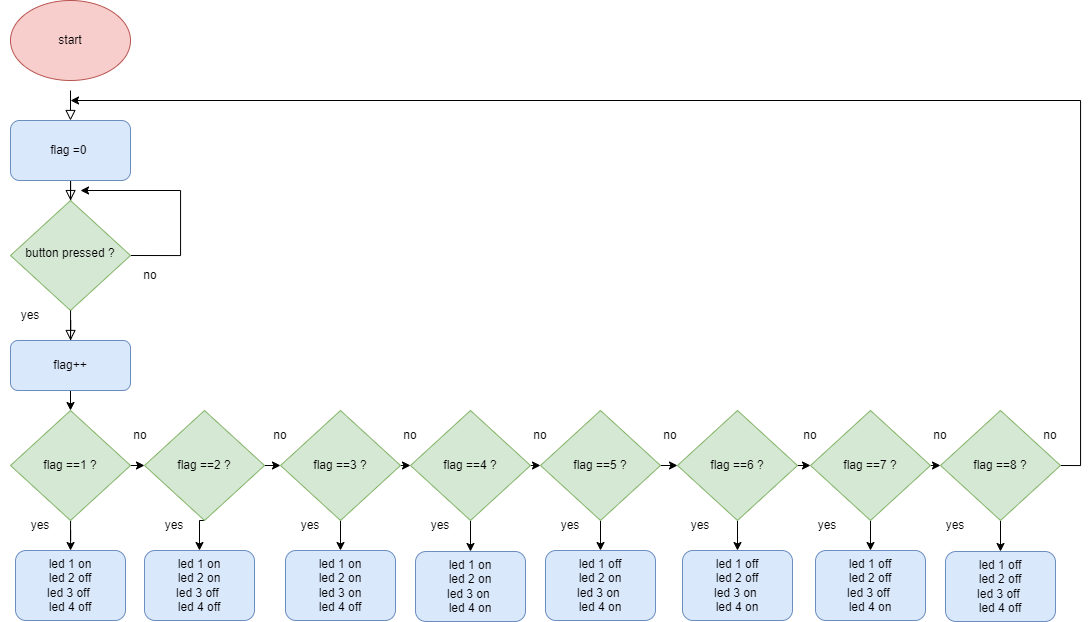

The diagram above was exported from draw.io. Its source (the exported page's mxGraphModel, read from the mxfile embedded in the PNG):
<mxGraphModel dx="1235" dy="636" grid="1" gridSize="10" guides="1" tooltips="1" connect="1" arrows="1" fold="1" page="1" pageScale="1" pageWidth="827" pageHeight="1169" background="#ffffff" math="0" shadow="0">
  <root>
    <mxCell id="WIyWlLk6GJQsqaUBKTNV-0" />
    <mxCell id="WIyWlLk6GJQsqaUBKTNV-1" parent="WIyWlLk6GJQsqaUBKTNV-0" />
    <mxCell id="WIyWlLk6GJQsqaUBKTNV-2" value="" style="rounded=0;html=1;jettySize=auto;orthogonalLoop=1;fontSize=11;endArrow=block;endFill=0;endSize=8;strokeWidth=1;shadow=0;labelBackgroundColor=none;edgeStyle=orthogonalEdgeStyle;" parent="WIyWlLk6GJQsqaUBKTNV-1" target="WIyWlLk6GJQsqaUBKTNV-6" edge="1">
      <mxGeometry relative="1" as="geometry">
        <mxPoint x="220" y="210" as="sourcePoint" />
      </mxGeometry>
    </mxCell>
    <mxCell id="WIyWlLk6GJQsqaUBKTNV-4" value="Yes" style="rounded=0;html=1;jettySize=auto;orthogonalLoop=1;fontSize=11;endArrow=block;endFill=0;endSize=8;strokeWidth=1;shadow=0;labelBackgroundColor=none;edgeStyle=orthogonalEdgeStyle;" parent="WIyWlLk6GJQsqaUBKTNV-1" source="iagv-w0NKzkDSyvTpMid-6" edge="1">
      <mxGeometry y="20" relative="1" as="geometry">
        <mxPoint as="offset" />
        <mxPoint x="220" y="390" as="targetPoint" />
      </mxGeometry>
    </mxCell>
    <mxCell id="iagv-w0NKzkDSyvTpMid-46" style="edgeStyle=orthogonalEdgeStyle;rounded=0;orthogonalLoop=1;jettySize=auto;html=1;exitX=1;exitY=0.5;exitDx=0;exitDy=0;" edge="1" parent="WIyWlLk6GJQsqaUBKTNV-1" source="WIyWlLk6GJQsqaUBKTNV-6">
      <mxGeometry relative="1" as="geometry">
        <mxPoint x="230" y="220" as="targetPoint" />
        <Array as="points">
          <mxPoint x="330" y="285" />
          <mxPoint x="330" y="220" />
        </Array>
      </mxGeometry>
    </mxCell>
    <mxCell id="WIyWlLk6GJQsqaUBKTNV-6" value="button pressed ?" style="rhombus;whiteSpace=wrap;html=1;shadow=0;fontFamily=Helvetica;fontSize=12;align=center;strokeWidth=1;spacing=6;spacingTop=-4;fillColor=#d5e8d4;strokeColor=#82b366;" parent="WIyWlLk6GJQsqaUBKTNV-1" vertex="1">
      <mxGeometry x="160" y="230" width="120" height="110" as="geometry" />
    </mxCell>
    <mxCell id="iagv-w0NKzkDSyvTpMid-0" value="start" style="ellipse;whiteSpace=wrap;html=1;fillColor=#f8cecc;strokeColor=#b85450;" vertex="1" parent="WIyWlLk6GJQsqaUBKTNV-1">
      <mxGeometry x="160" y="30" width="120" height="80" as="geometry" />
    </mxCell>
    <mxCell id="iagv-w0NKzkDSyvTpMid-3" value="" style="rounded=0;html=1;jettySize=auto;orthogonalLoop=1;fontSize=11;endArrow=block;endFill=0;endSize=8;strokeWidth=1;shadow=0;labelBackgroundColor=none;edgeStyle=orthogonalEdgeStyle;" edge="1" parent="WIyWlLk6GJQsqaUBKTNV-1">
      <mxGeometry relative="1" as="geometry">
        <mxPoint x="220" y="120" as="sourcePoint" />
        <mxPoint x="220" y="150" as="targetPoint" />
      </mxGeometry>
    </mxCell>
    <mxCell id="iagv-w0NKzkDSyvTpMid-5" value="flag =0&amp;nbsp;" style="rounded=1;whiteSpace=wrap;html=1;fillColor=#dae8fc;strokeColor=#6c8ebf;" vertex="1" parent="WIyWlLk6GJQsqaUBKTNV-1">
      <mxGeometry x="160" y="150" width="120" height="60" as="geometry" />
    </mxCell>
    <mxCell id="iagv-w0NKzkDSyvTpMid-8" style="edgeStyle=orthogonalEdgeStyle;rounded=0;orthogonalLoop=1;jettySize=auto;html=1;exitX=0.5;exitY=1;exitDx=0;exitDy=0;entryX=0.5;entryY=0;entryDx=0;entryDy=0;" edge="1" parent="WIyWlLk6GJQsqaUBKTNV-1" source="iagv-w0NKzkDSyvTpMid-6" target="iagv-w0NKzkDSyvTpMid-7">
      <mxGeometry relative="1" as="geometry" />
    </mxCell>
    <mxCell id="iagv-w0NKzkDSyvTpMid-10" value="" style="edgeStyle=orthogonalEdgeStyle;rounded=0;orthogonalLoop=1;jettySize=auto;html=1;" edge="1" parent="WIyWlLk6GJQsqaUBKTNV-1" source="iagv-w0NKzkDSyvTpMid-7" target="iagv-w0NKzkDSyvTpMid-9">
      <mxGeometry relative="1" as="geometry" />
    </mxCell>
    <mxCell id="iagv-w0NKzkDSyvTpMid-20" style="edgeStyle=orthogonalEdgeStyle;rounded=0;orthogonalLoop=1;jettySize=auto;html=1;exitX=1;exitY=0.5;exitDx=0;exitDy=0;entryX=0;entryY=0.5;entryDx=0;entryDy=0;" edge="1" parent="WIyWlLk6GJQsqaUBKTNV-1" source="iagv-w0NKzkDSyvTpMid-7" target="iagv-w0NKzkDSyvTpMid-14">
      <mxGeometry relative="1" as="geometry" />
    </mxCell>
    <mxCell id="iagv-w0NKzkDSyvTpMid-7" value="flag ==1 ?" style="rhombus;whiteSpace=wrap;html=1;fillColor=#d5e8d4;strokeColor=#82b366;" vertex="1" parent="WIyWlLk6GJQsqaUBKTNV-1">
      <mxGeometry x="160" y="440" width="120" height="110" as="geometry" />
    </mxCell>
    <mxCell id="iagv-w0NKzkDSyvTpMid-9" value="led 1 on&lt;br&gt;led 2 off&lt;br&gt;led 3 off&amp;nbsp;&lt;br&gt;led 4 off" style="rounded=1;whiteSpace=wrap;html=1;fillColor=#dae8fc;strokeColor=#6c8ebf;" vertex="1" parent="WIyWlLk6GJQsqaUBKTNV-1">
      <mxGeometry x="165" y="580" width="110" height="70" as="geometry" />
    </mxCell>
    <mxCell id="iagv-w0NKzkDSyvTpMid-12" value="" style="rounded=0;html=1;jettySize=auto;orthogonalLoop=1;fontSize=11;endArrow=block;endFill=0;endSize=8;strokeWidth=1;shadow=0;labelBackgroundColor=none;edgeStyle=orthogonalEdgeStyle;" edge="1" parent="WIyWlLk6GJQsqaUBKTNV-1" source="WIyWlLk6GJQsqaUBKTNV-6" target="iagv-w0NKzkDSyvTpMid-6">
      <mxGeometry y="20" relative="1" as="geometry">
        <mxPoint as="offset" />
        <mxPoint x="220" y="340" as="sourcePoint" />
        <mxPoint x="220" y="390" as="targetPoint" />
      </mxGeometry>
    </mxCell>
    <mxCell id="iagv-w0NKzkDSyvTpMid-6" value="flag++" style="rounded=1;whiteSpace=wrap;html=1;fillColor=#dae8fc;strokeColor=#6c8ebf;" vertex="1" parent="WIyWlLk6GJQsqaUBKTNV-1">
      <mxGeometry x="160" y="370" width="120" height="50" as="geometry" />
    </mxCell>
    <mxCell id="iagv-w0NKzkDSyvTpMid-21" style="edgeStyle=orthogonalEdgeStyle;rounded=0;orthogonalLoop=1;jettySize=auto;html=1;exitX=1;exitY=0.5;exitDx=0;exitDy=0;entryX=0;entryY=0.5;entryDx=0;entryDy=0;" edge="1" parent="WIyWlLk6GJQsqaUBKTNV-1" source="iagv-w0NKzkDSyvTpMid-14" target="iagv-w0NKzkDSyvTpMid-15">
      <mxGeometry relative="1" as="geometry" />
    </mxCell>
    <mxCell id="iagv-w0NKzkDSyvTpMid-33" style="edgeStyle=orthogonalEdgeStyle;rounded=0;orthogonalLoop=1;jettySize=auto;html=1;exitX=0.5;exitY=1;exitDx=0;exitDy=0;entryX=0.5;entryY=0;entryDx=0;entryDy=0;" edge="1" parent="WIyWlLk6GJQsqaUBKTNV-1" source="iagv-w0NKzkDSyvTpMid-14" target="iagv-w0NKzkDSyvTpMid-26">
      <mxGeometry relative="1" as="geometry" />
    </mxCell>
    <mxCell id="iagv-w0NKzkDSyvTpMid-14" value="flag ==2 ?" style="rhombus;whiteSpace=wrap;html=1;fillColor=#d5e8d4;strokeColor=#82b366;" vertex="1" parent="WIyWlLk6GJQsqaUBKTNV-1">
      <mxGeometry x="294" y="440" width="120" height="110" as="geometry" />
    </mxCell>
    <mxCell id="iagv-w0NKzkDSyvTpMid-22" style="edgeStyle=orthogonalEdgeStyle;rounded=0;orthogonalLoop=1;jettySize=auto;html=1;exitX=1;exitY=0.5;exitDx=0;exitDy=0;entryX=0;entryY=0.5;entryDx=0;entryDy=0;" edge="1" parent="WIyWlLk6GJQsqaUBKTNV-1" source="iagv-w0NKzkDSyvTpMid-15" target="iagv-w0NKzkDSyvTpMid-16">
      <mxGeometry relative="1" as="geometry" />
    </mxCell>
    <mxCell id="iagv-w0NKzkDSyvTpMid-34" style="edgeStyle=orthogonalEdgeStyle;rounded=0;orthogonalLoop=1;jettySize=auto;html=1;exitX=0.5;exitY=1;exitDx=0;exitDy=0;entryX=0.5;entryY=0;entryDx=0;entryDy=0;" edge="1" parent="WIyWlLk6GJQsqaUBKTNV-1" source="iagv-w0NKzkDSyvTpMid-15" target="iagv-w0NKzkDSyvTpMid-27">
      <mxGeometry relative="1" as="geometry" />
    </mxCell>
    <mxCell id="iagv-w0NKzkDSyvTpMid-15" value="flag ==3 ?" style="rhombus;whiteSpace=wrap;html=1;fillColor=#d5e8d4;strokeColor=#82b366;" vertex="1" parent="WIyWlLk6GJQsqaUBKTNV-1">
      <mxGeometry x="430" y="440" width="120" height="110" as="geometry" />
    </mxCell>
    <mxCell id="iagv-w0NKzkDSyvTpMid-23" style="edgeStyle=orthogonalEdgeStyle;rounded=0;orthogonalLoop=1;jettySize=auto;html=1;exitX=1;exitY=0.5;exitDx=0;exitDy=0;entryX=0;entryY=0.5;entryDx=0;entryDy=0;" edge="1" parent="WIyWlLk6GJQsqaUBKTNV-1" source="iagv-w0NKzkDSyvTpMid-16" target="iagv-w0NKzkDSyvTpMid-19">
      <mxGeometry relative="1" as="geometry" />
    </mxCell>
    <mxCell id="iagv-w0NKzkDSyvTpMid-35" style="edgeStyle=orthogonalEdgeStyle;rounded=0;orthogonalLoop=1;jettySize=auto;html=1;exitX=0.5;exitY=1;exitDx=0;exitDy=0;entryX=0.5;entryY=0;entryDx=0;entryDy=0;" edge="1" parent="WIyWlLk6GJQsqaUBKTNV-1" source="iagv-w0NKzkDSyvTpMid-16" target="iagv-w0NKzkDSyvTpMid-28">
      <mxGeometry relative="1" as="geometry" />
    </mxCell>
    <mxCell id="iagv-w0NKzkDSyvTpMid-16" value="flag ==4 ?" style="rhombus;whiteSpace=wrap;html=1;fillColor=#d5e8d4;strokeColor=#82b366;" vertex="1" parent="WIyWlLk6GJQsqaUBKTNV-1">
      <mxGeometry x="560" y="440" width="120" height="110" as="geometry" />
    </mxCell>
    <mxCell id="iagv-w0NKzkDSyvTpMid-40" style="edgeStyle=orthogonalEdgeStyle;rounded=0;orthogonalLoop=1;jettySize=auto;html=1;exitX=0.5;exitY=1;exitDx=0;exitDy=0;entryX=0.5;entryY=0;entryDx=0;entryDy=0;" edge="1" parent="WIyWlLk6GJQsqaUBKTNV-1" source="iagv-w0NKzkDSyvTpMid-17" target="iagv-w0NKzkDSyvTpMid-31">
      <mxGeometry relative="1" as="geometry" />
    </mxCell>
    <mxCell id="iagv-w0NKzkDSyvTpMid-44" style="edgeStyle=orthogonalEdgeStyle;rounded=0;orthogonalLoop=1;jettySize=auto;html=1;exitX=1;exitY=0.5;exitDx=0;exitDy=0;entryX=0;entryY=0.5;entryDx=0;entryDy=0;" edge="1" parent="WIyWlLk6GJQsqaUBKTNV-1" source="iagv-w0NKzkDSyvTpMid-17" target="iagv-w0NKzkDSyvTpMid-42">
      <mxGeometry relative="1" as="geometry" />
    </mxCell>
    <mxCell id="iagv-w0NKzkDSyvTpMid-17" value="flag ==7 ?" style="rhombus;whiteSpace=wrap;html=1;fillColor=#d5e8d4;strokeColor=#82b366;" vertex="1" parent="WIyWlLk6GJQsqaUBKTNV-1">
      <mxGeometry x="960" y="440" width="120" height="110" as="geometry" />
    </mxCell>
    <mxCell id="iagv-w0NKzkDSyvTpMid-25" style="edgeStyle=orthogonalEdgeStyle;rounded=0;orthogonalLoop=1;jettySize=auto;html=1;exitX=1;exitY=0.5;exitDx=0;exitDy=0;entryX=0;entryY=0.5;entryDx=0;entryDy=0;" edge="1" parent="WIyWlLk6GJQsqaUBKTNV-1" source="iagv-w0NKzkDSyvTpMid-18" target="iagv-w0NKzkDSyvTpMid-17">
      <mxGeometry relative="1" as="geometry" />
    </mxCell>
    <mxCell id="iagv-w0NKzkDSyvTpMid-37" style="edgeStyle=orthogonalEdgeStyle;rounded=0;orthogonalLoop=1;jettySize=auto;html=1;exitX=0.5;exitY=1;exitDx=0;exitDy=0;entryX=0.5;entryY=0;entryDx=0;entryDy=0;" edge="1" parent="WIyWlLk6GJQsqaUBKTNV-1" source="iagv-w0NKzkDSyvTpMid-18" target="iagv-w0NKzkDSyvTpMid-30">
      <mxGeometry relative="1" as="geometry" />
    </mxCell>
    <mxCell id="iagv-w0NKzkDSyvTpMid-18" value="flag ==6 ?" style="rhombus;whiteSpace=wrap;html=1;fillColor=#d5e8d4;strokeColor=#82b366;" vertex="1" parent="WIyWlLk6GJQsqaUBKTNV-1">
      <mxGeometry x="827" y="440" width="120" height="110" as="geometry" />
    </mxCell>
    <mxCell id="iagv-w0NKzkDSyvTpMid-24" style="edgeStyle=orthogonalEdgeStyle;rounded=0;orthogonalLoop=1;jettySize=auto;html=1;exitX=1;exitY=0.5;exitDx=0;exitDy=0;entryX=0;entryY=0.5;entryDx=0;entryDy=0;" edge="1" parent="WIyWlLk6GJQsqaUBKTNV-1" source="iagv-w0NKzkDSyvTpMid-19" target="iagv-w0NKzkDSyvTpMid-18">
      <mxGeometry relative="1" as="geometry" />
    </mxCell>
    <mxCell id="iagv-w0NKzkDSyvTpMid-36" style="edgeStyle=orthogonalEdgeStyle;rounded=0;orthogonalLoop=1;jettySize=auto;html=1;exitX=0.5;exitY=1;exitDx=0;exitDy=0;entryX=0.5;entryY=0;entryDx=0;entryDy=0;" edge="1" parent="WIyWlLk6GJQsqaUBKTNV-1" source="iagv-w0NKzkDSyvTpMid-19" target="iagv-w0NKzkDSyvTpMid-29">
      <mxGeometry relative="1" as="geometry" />
    </mxCell>
    <mxCell id="iagv-w0NKzkDSyvTpMid-19" value="flag ==5 ?" style="rhombus;whiteSpace=wrap;html=1;fillColor=#d5e8d4;strokeColor=#82b366;" vertex="1" parent="WIyWlLk6GJQsqaUBKTNV-1">
      <mxGeometry x="690" y="440" width="120" height="110" as="geometry" />
    </mxCell>
    <mxCell id="iagv-w0NKzkDSyvTpMid-26" value="led 1 on&lt;br&gt;led 2 on&lt;br&gt;led 3 off&amp;nbsp;&lt;br&gt;led 4 off" style="rounded=1;whiteSpace=wrap;html=1;fillColor=#dae8fc;strokeColor=#6c8ebf;" vertex="1" parent="WIyWlLk6GJQsqaUBKTNV-1">
      <mxGeometry x="294" y="580" width="110" height="70" as="geometry" />
    </mxCell>
    <mxCell id="iagv-w0NKzkDSyvTpMid-27" value="led 1 on&lt;br&gt;led 2 on&lt;br&gt;led 3 on&lt;br&gt;led 4 off" style="rounded=1;whiteSpace=wrap;html=1;fillColor=#dae8fc;strokeColor=#6c8ebf;" vertex="1" parent="WIyWlLk6GJQsqaUBKTNV-1">
      <mxGeometry x="435" y="580" width="110" height="70" as="geometry" />
    </mxCell>
    <mxCell id="iagv-w0NKzkDSyvTpMid-28" value="led 1 on&lt;br&gt;led 2 on&lt;br&gt;led 3 on&amp;nbsp;&lt;br&gt;led 4 on" style="rounded=1;whiteSpace=wrap;html=1;fillColor=#dae8fc;strokeColor=#6c8ebf;" vertex="1" parent="WIyWlLk6GJQsqaUBKTNV-1">
      <mxGeometry x="565" y="581" width="110" height="70" as="geometry" />
    </mxCell>
    <mxCell id="iagv-w0NKzkDSyvTpMid-29" value="led 1 off&lt;br&gt;led 2 on&lt;br&gt;led 3 on&amp;nbsp;&lt;br&gt;led 4 on" style="rounded=1;whiteSpace=wrap;html=1;fillColor=#dae8fc;strokeColor=#6c8ebf;" vertex="1" parent="WIyWlLk6GJQsqaUBKTNV-1">
      <mxGeometry x="695" y="580" width="110" height="70" as="geometry" />
    </mxCell>
    <mxCell id="iagv-w0NKzkDSyvTpMid-30" value="led 1 off&lt;br&gt;led 2 off&lt;br&gt;led 3 on&amp;nbsp;&lt;br&gt;led 4 on" style="rounded=1;whiteSpace=wrap;html=1;fillColor=#dae8fc;strokeColor=#6c8ebf;" vertex="1" parent="WIyWlLk6GJQsqaUBKTNV-1">
      <mxGeometry x="832" y="580" width="110" height="70" as="geometry" />
    </mxCell>
    <mxCell id="iagv-w0NKzkDSyvTpMid-31" value="led 1 off&lt;br&gt;led 2 off&lt;br&gt;led 3 off&amp;nbsp;&lt;br&gt;led 4 on" style="rounded=1;whiteSpace=wrap;html=1;fillColor=#dae8fc;strokeColor=#6c8ebf;" vertex="1" parent="WIyWlLk6GJQsqaUBKTNV-1">
      <mxGeometry x="965" y="580" width="110" height="70" as="geometry" />
    </mxCell>
    <mxCell id="iagv-w0NKzkDSyvTpMid-41" style="edgeStyle=orthogonalEdgeStyle;rounded=0;orthogonalLoop=1;jettySize=auto;html=1;exitX=0.5;exitY=1;exitDx=0;exitDy=0;entryX=0.5;entryY=0;entryDx=0;entryDy=0;" edge="1" parent="WIyWlLk6GJQsqaUBKTNV-1" source="iagv-w0NKzkDSyvTpMid-42" target="iagv-w0NKzkDSyvTpMid-43">
      <mxGeometry relative="1" as="geometry" />
    </mxCell>
    <mxCell id="iagv-w0NKzkDSyvTpMid-45" style="edgeStyle=orthogonalEdgeStyle;rounded=0;orthogonalLoop=1;jettySize=auto;html=1;exitX=1;exitY=0.5;exitDx=0;exitDy=0;" edge="1" parent="WIyWlLk6GJQsqaUBKTNV-1" source="iagv-w0NKzkDSyvTpMid-42">
      <mxGeometry relative="1" as="geometry">
        <mxPoint x="220" y="130" as="targetPoint" />
        <Array as="points">
          <mxPoint x="1230" y="495" />
          <mxPoint x="1230" y="130" />
        </Array>
      </mxGeometry>
    </mxCell>
    <mxCell id="iagv-w0NKzkDSyvTpMid-42" value="flag ==8 ?" style="rhombus;whiteSpace=wrap;html=1;fillColor=#d5e8d4;strokeColor=#82b366;" vertex="1" parent="WIyWlLk6GJQsqaUBKTNV-1">
      <mxGeometry x="1090" y="440" width="120" height="110" as="geometry" />
    </mxCell>
    <mxCell id="iagv-w0NKzkDSyvTpMid-43" value="led 1 off&lt;br&gt;led 2 off&lt;br&gt;led 3 off&amp;nbsp;&lt;br&gt;led 4 off" style="rounded=1;whiteSpace=wrap;html=1;fillColor=#dae8fc;strokeColor=#6c8ebf;" vertex="1" parent="WIyWlLk6GJQsqaUBKTNV-1">
      <mxGeometry x="1095" y="581" width="110" height="70" as="geometry" />
    </mxCell>
    <mxCell id="iagv-w0NKzkDSyvTpMid-47" value="no" style="text;html=1;strokeColor=none;fillColor=none;align=center;verticalAlign=middle;whiteSpace=wrap;rounded=0;" vertex="1" parent="WIyWlLk6GJQsqaUBKTNV-1">
      <mxGeometry x="270" y="290" width="60" height="30" as="geometry" />
    </mxCell>
    <mxCell id="iagv-w0NKzkDSyvTpMid-48" value="yes" style="text;html=1;strokeColor=none;fillColor=none;align=center;verticalAlign=middle;whiteSpace=wrap;rounded=0;" vertex="1" parent="WIyWlLk6GJQsqaUBKTNV-1">
      <mxGeometry x="150" y="330" width="60" height="30" as="geometry" />
    </mxCell>
    <mxCell id="iagv-w0NKzkDSyvTpMid-52" style="edgeStyle=orthogonalEdgeStyle;rounded=0;orthogonalLoop=1;jettySize=auto;html=1;exitX=0.5;exitY=1;exitDx=0;exitDy=0;" edge="1" parent="WIyWlLk6GJQsqaUBKTNV-1" source="iagv-w0NKzkDSyvTpMid-48" target="iagv-w0NKzkDSyvTpMid-48">
      <mxGeometry relative="1" as="geometry" />
    </mxCell>
    <mxCell id="iagv-w0NKzkDSyvTpMid-54" value="yes" style="text;html=1;strokeColor=none;fillColor=none;align=center;verticalAlign=middle;whiteSpace=wrap;rounded=0;" vertex="1" parent="WIyWlLk6GJQsqaUBKTNV-1">
      <mxGeometry x="160" y="540" width="60" height="30" as="geometry" />
    </mxCell>
    <mxCell id="iagv-w0NKzkDSyvTpMid-55" value="yes" style="text;html=1;strokeColor=none;fillColor=none;align=center;verticalAlign=middle;whiteSpace=wrap;rounded=0;" vertex="1" parent="WIyWlLk6GJQsqaUBKTNV-1">
      <mxGeometry x="294" y="540" width="60" height="30" as="geometry" />
    </mxCell>
    <mxCell id="iagv-w0NKzkDSyvTpMid-56" value="yes" style="text;html=1;strokeColor=none;fillColor=none;align=center;verticalAlign=middle;whiteSpace=wrap;rounded=0;" vertex="1" parent="WIyWlLk6GJQsqaUBKTNV-1">
      <mxGeometry x="430" y="540" width="60" height="30" as="geometry" />
    </mxCell>
    <mxCell id="iagv-w0NKzkDSyvTpMid-57" value="yes" style="text;html=1;strokeColor=none;fillColor=none;align=center;verticalAlign=middle;whiteSpace=wrap;rounded=0;" vertex="1" parent="WIyWlLk6GJQsqaUBKTNV-1">
      <mxGeometry x="560" y="540" width="60" height="30" as="geometry" />
    </mxCell>
    <mxCell id="iagv-w0NKzkDSyvTpMid-58" value="yes" style="text;html=1;strokeColor=none;fillColor=none;align=center;verticalAlign=middle;whiteSpace=wrap;rounded=0;" vertex="1" parent="WIyWlLk6GJQsqaUBKTNV-1">
      <mxGeometry x="690" y="540" width="60" height="30" as="geometry" />
    </mxCell>
    <mxCell id="iagv-w0NKzkDSyvTpMid-59" value="yes" style="text;html=1;strokeColor=none;fillColor=none;align=center;verticalAlign=middle;whiteSpace=wrap;rounded=0;" vertex="1" parent="WIyWlLk6GJQsqaUBKTNV-1">
      <mxGeometry x="820" y="540" width="60" height="30" as="geometry" />
    </mxCell>
    <mxCell id="iagv-w0NKzkDSyvTpMid-60" value="yes" style="text;html=1;strokeColor=none;fillColor=none;align=center;verticalAlign=middle;whiteSpace=wrap;rounded=0;" vertex="1" parent="WIyWlLk6GJQsqaUBKTNV-1">
      <mxGeometry x="947" y="540" width="60" height="30" as="geometry" />
    </mxCell>
    <mxCell id="iagv-w0NKzkDSyvTpMid-61" value="yes" style="text;html=1;strokeColor=none;fillColor=none;align=center;verticalAlign=middle;whiteSpace=wrap;rounded=0;" vertex="1" parent="WIyWlLk6GJQsqaUBKTNV-1">
      <mxGeometry x="1075" y="540" width="60" height="30" as="geometry" />
    </mxCell>
    <mxCell id="iagv-w0NKzkDSyvTpMid-62" value="no" style="text;html=1;strokeColor=none;fillColor=none;align=center;verticalAlign=middle;whiteSpace=wrap;rounded=0;" vertex="1" parent="WIyWlLk6GJQsqaUBKTNV-1">
      <mxGeometry x="1170" y="450" width="60" height="30" as="geometry" />
    </mxCell>
    <mxCell id="iagv-w0NKzkDSyvTpMid-63" value="no" style="text;html=1;strokeColor=none;fillColor=none;align=center;verticalAlign=middle;whiteSpace=wrap;rounded=0;" vertex="1" parent="WIyWlLk6GJQsqaUBKTNV-1">
      <mxGeometry x="260" y="450" width="60" height="30" as="geometry" />
    </mxCell>
    <mxCell id="iagv-w0NKzkDSyvTpMid-64" value="no" style="text;html=1;strokeColor=none;fillColor=none;align=center;verticalAlign=middle;whiteSpace=wrap;rounded=0;" vertex="1" parent="WIyWlLk6GJQsqaUBKTNV-1">
      <mxGeometry x="400" y="450" width="60" height="30" as="geometry" />
    </mxCell>
    <mxCell id="iagv-w0NKzkDSyvTpMid-65" value="no" style="text;html=1;strokeColor=none;fillColor=none;align=center;verticalAlign=middle;whiteSpace=wrap;rounded=0;" vertex="1" parent="WIyWlLk6GJQsqaUBKTNV-1">
      <mxGeometry x="530" y="450" width="60" height="30" as="geometry" />
    </mxCell>
    <mxCell id="iagv-w0NKzkDSyvTpMid-66" value="no" style="text;html=1;strokeColor=none;fillColor=none;align=center;verticalAlign=middle;whiteSpace=wrap;rounded=0;" vertex="1" parent="WIyWlLk6GJQsqaUBKTNV-1">
      <mxGeometry x="660" y="450" width="60" height="30" as="geometry" />
    </mxCell>
    <mxCell id="iagv-w0NKzkDSyvTpMid-67" value="no" style="text;html=1;strokeColor=none;fillColor=none;align=center;verticalAlign=middle;whiteSpace=wrap;rounded=0;" vertex="1" parent="WIyWlLk6GJQsqaUBKTNV-1">
      <mxGeometry x="790" y="450" width="60" height="30" as="geometry" />
    </mxCell>
    <mxCell id="iagv-w0NKzkDSyvTpMid-68" value="no" style="text;html=1;strokeColor=none;fillColor=none;align=center;verticalAlign=middle;whiteSpace=wrap;rounded=0;" vertex="1" parent="WIyWlLk6GJQsqaUBKTNV-1">
      <mxGeometry x="930" y="450" width="60" height="30" as="geometry" />
    </mxCell>
    <mxCell id="iagv-w0NKzkDSyvTpMid-69" value="no" style="text;html=1;strokeColor=none;fillColor=none;align=center;verticalAlign=middle;whiteSpace=wrap;rounded=0;" vertex="1" parent="WIyWlLk6GJQsqaUBKTNV-1">
      <mxGeometry x="1060" y="450" width="60" height="30" as="geometry" />
    </mxCell>
  </root>
</mxGraphModel>